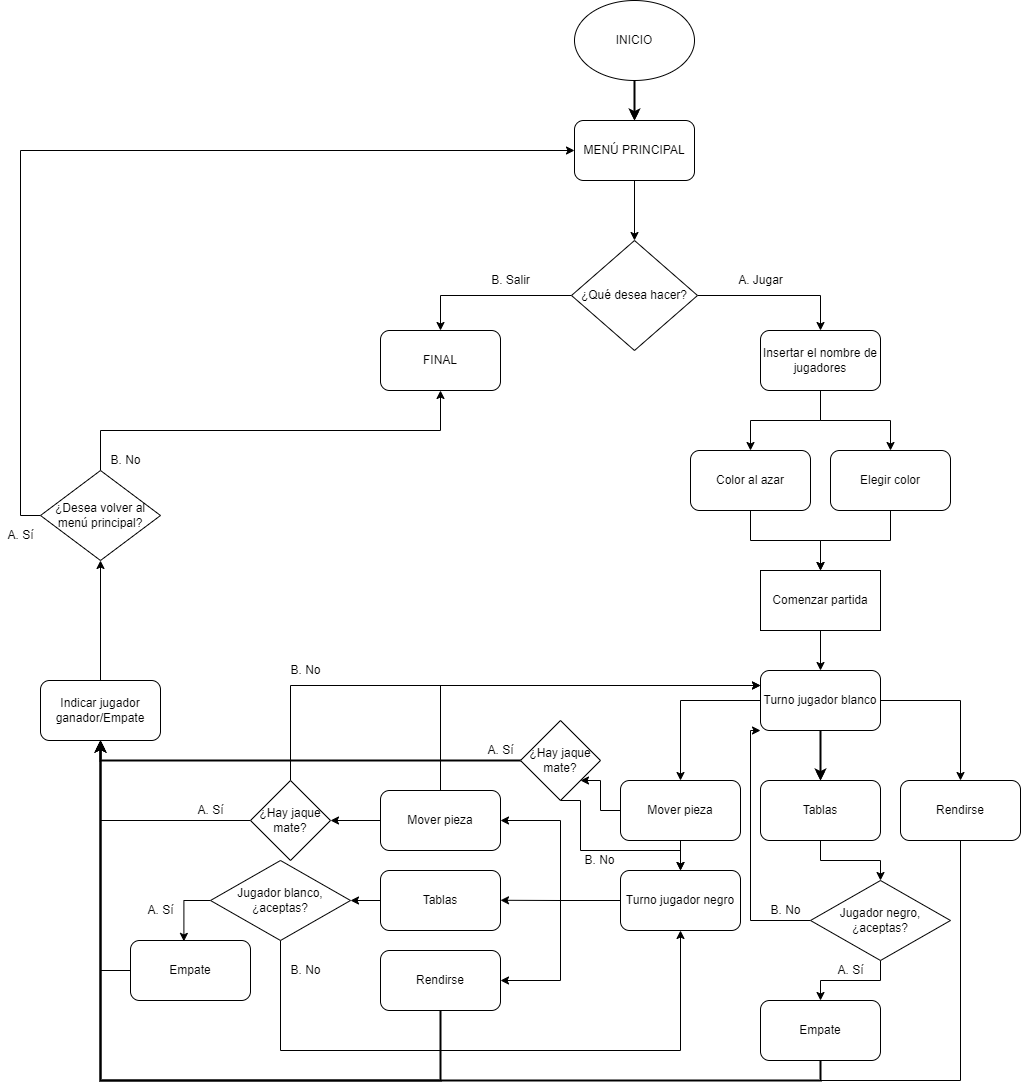

The diagram above was exported from draw.io. Its source (the exported page's mxGraphModel, read from the mxfile embedded in the PNG):
<mxGraphModel dx="2147" dy="463" grid="1" gridSize="10" guides="1" tooltips="1" connect="1" arrows="1" fold="1" page="1" pageScale="1" pageWidth="827" pageHeight="1169" math="0" shadow="0">
  <root>
    <mxCell id="0" />
    <mxCell id="1" parent="0" />
    <mxCell id="LWD4MW7i5dkynhj3ikEj-64" value="" style="edgeStyle=orthogonalEdgeStyle;rounded=0;orthogonalLoop=1;jettySize=auto;html=1;strokeWidth=2;" edge="1" parent="1" source="l1nToJs2NiYhuLi_n43U-1" target="l1nToJs2NiYhuLi_n43U-3">
      <mxGeometry relative="1" as="geometry" />
    </mxCell>
    <mxCell id="l1nToJs2NiYhuLi_n43U-1" value="INICIO" style="ellipse;whiteSpace=wrap;html=1;" parent="1" vertex="1">
      <mxGeometry x="354" y="40" width="120" height="80" as="geometry" />
    </mxCell>
    <mxCell id="l1nToJs2NiYhuLi_n43U-2" value="" style="endArrow=classic;html=1;rounded=0;exitX=0.5;exitY=1;exitDx=0;exitDy=0;strokeWidth=1;" parent="1" source="l1nToJs2NiYhuLi_n43U-1" edge="1">
      <mxGeometry width="50" height="50" relative="1" as="geometry">
        <mxPoint x="390" y="290" as="sourcePoint" />
        <mxPoint x="414" y="160" as="targetPoint" />
      </mxGeometry>
    </mxCell>
    <mxCell id="l1nToJs2NiYhuLi_n43U-5" value="" style="edgeStyle=orthogonalEdgeStyle;rounded=0;orthogonalLoop=1;jettySize=auto;html=1;strokeWidth=1;" parent="1" source="l1nToJs2NiYhuLi_n43U-3" target="l1nToJs2NiYhuLi_n43U-4" edge="1">
      <mxGeometry relative="1" as="geometry" />
    </mxCell>
    <mxCell id="l1nToJs2NiYhuLi_n43U-3" value="MENÚ PRINCIPAL" style="rounded=1;whiteSpace=wrap;html=1;strokeWidth=1;" parent="1" vertex="1">
      <mxGeometry x="354" y="160" width="120" height="60" as="geometry" />
    </mxCell>
    <mxCell id="l1nToJs2NiYhuLi_n43U-7" style="edgeStyle=orthogonalEdgeStyle;rounded=0;orthogonalLoop=1;jettySize=auto;html=1;exitX=0;exitY=0.5;exitDx=0;exitDy=0;entryX=0.5;entryY=0;entryDx=0;entryDy=0;strokeWidth=1;" parent="1" source="l1nToJs2NiYhuLi_n43U-4" target="l1nToJs2NiYhuLi_n43U-6" edge="1">
      <mxGeometry relative="1" as="geometry" />
    </mxCell>
    <mxCell id="l1nToJs2NiYhuLi_n43U-10" style="edgeStyle=orthogonalEdgeStyle;rounded=0;orthogonalLoop=1;jettySize=auto;html=1;exitX=1;exitY=0.5;exitDx=0;exitDy=0;entryX=0.5;entryY=0;entryDx=0;entryDy=0;strokeWidth=1;" parent="1" source="l1nToJs2NiYhuLi_n43U-4" target="l1nToJs2NiYhuLi_n43U-9" edge="1">
      <mxGeometry relative="1" as="geometry" />
    </mxCell>
    <mxCell id="l1nToJs2NiYhuLi_n43U-4" value="¿Qué desea hacer?" style="rhombus;whiteSpace=wrap;html=1;" parent="1" vertex="1">
      <mxGeometry x="351" y="280" width="126" height="110" as="geometry" />
    </mxCell>
    <mxCell id="l1nToJs2NiYhuLi_n43U-6" value="FINAL" style="rounded=1;whiteSpace=wrap;html=1;" parent="1" vertex="1">
      <mxGeometry x="160" y="370" width="120" height="60" as="geometry" />
    </mxCell>
    <mxCell id="l1nToJs2NiYhuLi_n43U-8" value="B. Salir" style="text;html=1;resizable=0;autosize=1;align=center;verticalAlign=middle;points=[];fillColor=none;strokeColor=none;rounded=0;" parent="1" vertex="1">
      <mxGeometry x="265" y="310" width="50" height="20" as="geometry" />
    </mxCell>
    <mxCell id="l1nToJs2NiYhuLi_n43U-13" style="edgeStyle=orthogonalEdgeStyle;rounded=0;orthogonalLoop=1;jettySize=auto;html=1;exitX=0.5;exitY=1;exitDx=0;exitDy=0;entryX=0.5;entryY=0;entryDx=0;entryDy=0;strokeWidth=1;" parent="1" source="l1nToJs2NiYhuLi_n43U-9" target="l1nToJs2NiYhuLi_n43U-12" edge="1">
      <mxGeometry relative="1" as="geometry" />
    </mxCell>
    <mxCell id="l1nToJs2NiYhuLi_n43U-16" style="edgeStyle=orthogonalEdgeStyle;rounded=0;orthogonalLoop=1;jettySize=auto;html=1;exitX=0.5;exitY=1;exitDx=0;exitDy=0;entryX=0.5;entryY=0;entryDx=0;entryDy=0;strokeWidth=1;" parent="1" source="l1nToJs2NiYhuLi_n43U-9" target="l1nToJs2NiYhuLi_n43U-15" edge="1">
      <mxGeometry relative="1" as="geometry" />
    </mxCell>
    <mxCell id="l1nToJs2NiYhuLi_n43U-9" value="Insertar el nombre de jugadores" style="rounded=1;whiteSpace=wrap;html=1;" parent="1" vertex="1">
      <mxGeometry x="540" y="370" width="120" height="60" as="geometry" />
    </mxCell>
    <mxCell id="l1nToJs2NiYhuLi_n43U-11" value="A. Jugar" style="text;html=1;resizable=0;autosize=1;align=center;verticalAlign=middle;points=[];fillColor=none;strokeColor=none;rounded=0;" parent="1" vertex="1">
      <mxGeometry x="510" y="310" width="60" height="20" as="geometry" />
    </mxCell>
    <mxCell id="l1nToJs2NiYhuLi_n43U-18" style="edgeStyle=orthogonalEdgeStyle;rounded=0;orthogonalLoop=1;jettySize=auto;html=1;exitX=0.5;exitY=1;exitDx=0;exitDy=0;entryX=0.5;entryY=0;entryDx=0;entryDy=0;strokeWidth=1;" parent="1" source="l1nToJs2NiYhuLi_n43U-12" target="l1nToJs2NiYhuLi_n43U-17" edge="1">
      <mxGeometry relative="1" as="geometry" />
    </mxCell>
    <mxCell id="l1nToJs2NiYhuLi_n43U-12" value="Color al azar" style="rounded=1;whiteSpace=wrap;html=1;" parent="1" vertex="1">
      <mxGeometry x="470" y="490" width="120" height="60" as="geometry" />
    </mxCell>
    <mxCell id="l1nToJs2NiYhuLi_n43U-19" style="edgeStyle=orthogonalEdgeStyle;rounded=0;orthogonalLoop=1;jettySize=auto;html=1;exitX=0.5;exitY=1;exitDx=0;exitDy=0;entryX=0.5;entryY=0;entryDx=0;entryDy=0;strokeWidth=1;" parent="1" source="l1nToJs2NiYhuLi_n43U-15" target="l1nToJs2NiYhuLi_n43U-17" edge="1">
      <mxGeometry relative="1" as="geometry" />
    </mxCell>
    <mxCell id="l1nToJs2NiYhuLi_n43U-15" value="Elegir color" style="rounded=1;whiteSpace=wrap;html=1;" parent="1" vertex="1">
      <mxGeometry x="610" y="490" width="120" height="60" as="geometry" />
    </mxCell>
    <mxCell id="LWD4MW7i5dkynhj3ikEj-18" style="edgeStyle=orthogonalEdgeStyle;rounded=0;orthogonalLoop=1;jettySize=auto;html=1;exitX=0.5;exitY=1;exitDx=0;exitDy=0;entryX=0.5;entryY=0;entryDx=0;entryDy=0;strokeWidth=1;" edge="1" parent="1" source="l1nToJs2NiYhuLi_n43U-17" target="LWD4MW7i5dkynhj3ikEj-13">
      <mxGeometry relative="1" as="geometry" />
    </mxCell>
    <mxCell id="l1nToJs2NiYhuLi_n43U-17" value="Comenzar partida" style="rounded=0;whiteSpace=wrap;html=1;" parent="1" vertex="1">
      <mxGeometry x="540" y="610" width="120" height="60" as="geometry" />
    </mxCell>
    <mxCell id="LWD4MW7i5dkynhj3ikEj-54" style="edgeStyle=orthogonalEdgeStyle;rounded=0;orthogonalLoop=1;jettySize=auto;html=1;exitX=0.5;exitY=0;exitDx=0;exitDy=0;entryX=0.5;entryY=1;entryDx=0;entryDy=0;strokeWidth=1;" edge="1" parent="1" source="LWD4MW7i5dkynhj3ikEj-1" target="LWD4MW7i5dkynhj3ikEj-6">
      <mxGeometry relative="1" as="geometry" />
    </mxCell>
    <mxCell id="LWD4MW7i5dkynhj3ikEj-1" value="Indicar jugador ganador/Empate" style="rounded=1;whiteSpace=wrap;html=1;" vertex="1" parent="1">
      <mxGeometry x="-180" y="720" width="120" height="60" as="geometry" />
    </mxCell>
    <mxCell id="LWD4MW7i5dkynhj3ikEj-11" style="edgeStyle=orthogonalEdgeStyle;rounded=0;orthogonalLoop=1;jettySize=auto;html=1;exitX=0.5;exitY=0;exitDx=0;exitDy=0;entryX=0.5;entryY=1;entryDx=0;entryDy=0;strokeWidth=1;" edge="1" parent="1" source="LWD4MW7i5dkynhj3ikEj-6" target="l1nToJs2NiYhuLi_n43U-6">
      <mxGeometry relative="1" as="geometry">
        <mxPoint x="220.00000000000023" y="440" as="targetPoint" />
      </mxGeometry>
    </mxCell>
    <mxCell id="LWD4MW7i5dkynhj3ikEj-55" style="edgeStyle=orthogonalEdgeStyle;rounded=0;orthogonalLoop=1;jettySize=auto;html=1;exitX=0;exitY=0.5;exitDx=0;exitDy=0;entryX=0;entryY=0.5;entryDx=0;entryDy=0;strokeWidth=1;" edge="1" parent="1" source="LWD4MW7i5dkynhj3ikEj-6" target="l1nToJs2NiYhuLi_n43U-3">
      <mxGeometry relative="1" as="geometry" />
    </mxCell>
    <mxCell id="LWD4MW7i5dkynhj3ikEj-6" value="¿Desea volver al menú principal?" style="rhombus;whiteSpace=wrap;html=1;" vertex="1" parent="1">
      <mxGeometry x="-180" y="510" width="120" height="90" as="geometry" />
    </mxCell>
    <mxCell id="LWD4MW7i5dkynhj3ikEj-12" value="B. No" style="text;html=1;resizable=0;autosize=1;align=center;verticalAlign=middle;points=[];fillColor=none;strokeColor=none;rounded=0;" vertex="1" parent="1">
      <mxGeometry x="-120" y="490" width="50" height="20" as="geometry" />
    </mxCell>
    <mxCell id="LWD4MW7i5dkynhj3ikEj-17" style="edgeStyle=orthogonalEdgeStyle;rounded=0;orthogonalLoop=1;jettySize=auto;html=1;exitX=0.5;exitY=1;exitDx=0;exitDy=0;entryX=0.5;entryY=0;entryDx=0;entryDy=0;strokeWidth=2;" edge="1" parent="1" source="LWD4MW7i5dkynhj3ikEj-13" target="LWD4MW7i5dkynhj3ikEj-15">
      <mxGeometry relative="1" as="geometry" />
    </mxCell>
    <mxCell id="LWD4MW7i5dkynhj3ikEj-19" style="edgeStyle=orthogonalEdgeStyle;rounded=0;orthogonalLoop=1;jettySize=auto;html=1;exitX=0;exitY=0.5;exitDx=0;exitDy=0;entryX=0.5;entryY=0;entryDx=0;entryDy=0;strokeWidth=1;" edge="1" parent="1" source="LWD4MW7i5dkynhj3ikEj-13" target="LWD4MW7i5dkynhj3ikEj-14">
      <mxGeometry relative="1" as="geometry" />
    </mxCell>
    <mxCell id="LWD4MW7i5dkynhj3ikEj-20" style="edgeStyle=orthogonalEdgeStyle;rounded=0;orthogonalLoop=1;jettySize=auto;html=1;exitX=1;exitY=0.5;exitDx=0;exitDy=0;strokeWidth=1;" edge="1" parent="1" source="LWD4MW7i5dkynhj3ikEj-13" target="LWD4MW7i5dkynhj3ikEj-16">
      <mxGeometry relative="1" as="geometry" />
    </mxCell>
    <mxCell id="LWD4MW7i5dkynhj3ikEj-83" value="" style="edgeStyle=orthogonalEdgeStyle;curved=0;rounded=1;sketch=0;orthogonalLoop=1;jettySize=auto;html=1;strokeWidth=1;" edge="1" parent="1" source="LWD4MW7i5dkynhj3ikEj-13" target="LWD4MW7i5dkynhj3ikEj-15">
      <mxGeometry relative="1" as="geometry" />
    </mxCell>
    <mxCell id="LWD4MW7i5dkynhj3ikEj-13" value="Turno jugador blanco" style="rounded=1;whiteSpace=wrap;html=1;" vertex="1" parent="1">
      <mxGeometry x="540" y="710" width="120" height="60" as="geometry" />
    </mxCell>
    <mxCell id="LWD4MW7i5dkynhj3ikEj-25" style="edgeStyle=orthogonalEdgeStyle;rounded=0;orthogonalLoop=1;jettySize=auto;html=1;exitX=0.5;exitY=1;exitDx=0;exitDy=0;entryX=0.5;entryY=0;entryDx=0;entryDy=0;" edge="1" parent="1" source="LWD4MW7i5dkynhj3ikEj-14" target="LWD4MW7i5dkynhj3ikEj-21">
      <mxGeometry relative="1" as="geometry" />
    </mxCell>
    <mxCell id="LWD4MW7i5dkynhj3ikEj-67" style="edgeStyle=orthogonalEdgeStyle;rounded=0;orthogonalLoop=1;jettySize=auto;html=1;exitX=0;exitY=0.5;exitDx=0;exitDy=0;entryX=1;entryY=1;entryDx=0;entryDy=0;strokeWidth=1;" edge="1" parent="1" source="LWD4MW7i5dkynhj3ikEj-14" target="LWD4MW7i5dkynhj3ikEj-66">
      <mxGeometry relative="1" as="geometry" />
    </mxCell>
    <mxCell id="LWD4MW7i5dkynhj3ikEj-14" value="Mover pieza" style="rounded=1;whiteSpace=wrap;html=1;" vertex="1" parent="1">
      <mxGeometry x="400" y="820" width="120" height="60" as="geometry" />
    </mxCell>
    <mxCell id="LWD4MW7i5dkynhj3ikEj-27" style="edgeStyle=orthogonalEdgeStyle;rounded=0;orthogonalLoop=1;jettySize=auto;html=1;exitX=0.5;exitY=1;exitDx=0;exitDy=0;" edge="1" parent="1" source="LWD4MW7i5dkynhj3ikEj-15" target="LWD4MW7i5dkynhj3ikEj-26">
      <mxGeometry relative="1" as="geometry" />
    </mxCell>
    <mxCell id="LWD4MW7i5dkynhj3ikEj-15" value="Tablas" style="rounded=1;whiteSpace=wrap;html=1;" vertex="1" parent="1">
      <mxGeometry x="540" y="820" width="120" height="60" as="geometry" />
    </mxCell>
    <mxCell id="LWD4MW7i5dkynhj3ikEj-52" style="edgeStyle=orthogonalEdgeStyle;rounded=0;orthogonalLoop=1;jettySize=auto;html=1;exitX=0.5;exitY=1;exitDx=0;exitDy=0;strokeWidth=1;" edge="1" parent="1" source="LWD4MW7i5dkynhj3ikEj-16" target="LWD4MW7i5dkynhj3ikEj-1">
      <mxGeometry relative="1" as="geometry">
        <Array as="points">
          <mxPoint x="740" y="1120" />
          <mxPoint x="-120" y="1120" />
        </Array>
      </mxGeometry>
    </mxCell>
    <mxCell id="LWD4MW7i5dkynhj3ikEj-16" value="Rendirse" style="rounded=1;whiteSpace=wrap;html=1;" vertex="1" parent="1">
      <mxGeometry x="680" y="820" width="120" height="60" as="geometry" />
    </mxCell>
    <mxCell id="LWD4MW7i5dkynhj3ikEj-38" style="edgeStyle=orthogonalEdgeStyle;rounded=0;orthogonalLoop=1;jettySize=auto;html=1;exitX=0;exitY=0.5;exitDx=0;exitDy=0;entryX=1;entryY=0.5;entryDx=0;entryDy=0;" edge="1" parent="1" source="LWD4MW7i5dkynhj3ikEj-21" target="LWD4MW7i5dkynhj3ikEj-23">
      <mxGeometry relative="1" as="geometry" />
    </mxCell>
    <mxCell id="LWD4MW7i5dkynhj3ikEj-40" style="edgeStyle=orthogonalEdgeStyle;rounded=0;orthogonalLoop=1;jettySize=auto;html=1;exitX=0;exitY=0.5;exitDx=0;exitDy=0;" edge="1" parent="1" source="LWD4MW7i5dkynhj3ikEj-21">
      <mxGeometry relative="1" as="geometry">
        <mxPoint x="280.0000000000002" y="939.7777777777778" as="targetPoint" />
      </mxGeometry>
    </mxCell>
    <mxCell id="LWD4MW7i5dkynhj3ikEj-48" style="edgeStyle=orthogonalEdgeStyle;rounded=0;orthogonalLoop=1;jettySize=auto;html=1;exitX=0;exitY=0.5;exitDx=0;exitDy=0;entryX=1;entryY=0.5;entryDx=0;entryDy=0;" edge="1" parent="1" source="LWD4MW7i5dkynhj3ikEj-21" target="LWD4MW7i5dkynhj3ikEj-37">
      <mxGeometry relative="1" as="geometry" />
    </mxCell>
    <mxCell id="LWD4MW7i5dkynhj3ikEj-21" value="Turno jugador negro" style="rounded=1;whiteSpace=wrap;html=1;" vertex="1" parent="1">
      <mxGeometry x="400" y="910" width="120" height="60" as="geometry" />
    </mxCell>
    <mxCell id="LWD4MW7i5dkynhj3ikEj-65" style="edgeStyle=orthogonalEdgeStyle;rounded=0;orthogonalLoop=1;jettySize=auto;html=1;exitX=0.5;exitY=0;exitDx=0;exitDy=0;entryX=0;entryY=0.25;entryDx=0;entryDy=0;strokeWidth=1;" edge="1" parent="1" source="LWD4MW7i5dkynhj3ikEj-23" target="LWD4MW7i5dkynhj3ikEj-13">
      <mxGeometry relative="1" as="geometry" />
    </mxCell>
    <mxCell id="LWD4MW7i5dkynhj3ikEj-78" style="edgeStyle=orthogonalEdgeStyle;rounded=0;orthogonalLoop=1;jettySize=auto;html=1;exitX=0;exitY=0.5;exitDx=0;exitDy=0;entryX=1;entryY=0.5;entryDx=0;entryDy=0;strokeWidth=1;" edge="1" parent="1" source="LWD4MW7i5dkynhj3ikEj-23" target="LWD4MW7i5dkynhj3ikEj-77">
      <mxGeometry relative="1" as="geometry" />
    </mxCell>
    <mxCell id="LWD4MW7i5dkynhj3ikEj-23" value="Mover pieza" style="rounded=1;whiteSpace=wrap;html=1;" vertex="1" parent="1">
      <mxGeometry x="160" y="830" width="120" height="60" as="geometry" />
    </mxCell>
    <mxCell id="LWD4MW7i5dkynhj3ikEj-29" style="edgeStyle=orthogonalEdgeStyle;rounded=0;orthogonalLoop=1;jettySize=auto;html=1;exitX=0.5;exitY=1;exitDx=0;exitDy=0;entryX=0.5;entryY=0;entryDx=0;entryDy=0;" edge="1" parent="1" source="LWD4MW7i5dkynhj3ikEj-26" target="LWD4MW7i5dkynhj3ikEj-28">
      <mxGeometry relative="1" as="geometry" />
    </mxCell>
    <mxCell id="LWD4MW7i5dkynhj3ikEj-59" style="edgeStyle=orthogonalEdgeStyle;rounded=0;orthogonalLoop=1;jettySize=auto;html=1;exitX=0;exitY=0.5;exitDx=0;exitDy=0;entryX=0;entryY=1;entryDx=0;entryDy=0;" edge="1" parent="1" source="LWD4MW7i5dkynhj3ikEj-26" target="LWD4MW7i5dkynhj3ikEj-13">
      <mxGeometry relative="1" as="geometry">
        <Array as="points">
          <mxPoint x="530" y="960" />
          <mxPoint x="530" y="770" />
        </Array>
      </mxGeometry>
    </mxCell>
    <mxCell id="LWD4MW7i5dkynhj3ikEj-26" value="Jugador negro, ¿aceptas?" style="rhombus;whiteSpace=wrap;html=1;" vertex="1" parent="1">
      <mxGeometry x="590" y="920" width="140" height="80" as="geometry" />
    </mxCell>
    <mxCell id="LWD4MW7i5dkynhj3ikEj-50" style="edgeStyle=orthogonalEdgeStyle;rounded=0;orthogonalLoop=1;jettySize=auto;html=1;exitX=0.5;exitY=1;exitDx=0;exitDy=0;entryX=0.5;entryY=1;entryDx=0;entryDy=0;strokeWidth=2;" edge="1" parent="1" source="LWD4MW7i5dkynhj3ikEj-28" target="LWD4MW7i5dkynhj3ikEj-1">
      <mxGeometry relative="1" as="geometry" />
    </mxCell>
    <mxCell id="LWD4MW7i5dkynhj3ikEj-28" value="Empate" style="rounded=1;whiteSpace=wrap;html=1;" vertex="1" parent="1">
      <mxGeometry x="540" y="1040" width="120" height="60" as="geometry" />
    </mxCell>
    <mxCell id="LWD4MW7i5dkynhj3ikEj-32" value="A. Sí" style="text;html=1;resizable=0;autosize=1;align=center;verticalAlign=middle;points=[];fillColor=none;strokeColor=none;rounded=0;" vertex="1" parent="1">
      <mxGeometry x="610" y="1000" width="40" height="20" as="geometry" />
    </mxCell>
    <mxCell id="LWD4MW7i5dkynhj3ikEj-33" value="B. No" style="text;html=1;resizable=0;autosize=1;align=center;verticalAlign=middle;points=[];fillColor=none;strokeColor=none;rounded=0;" vertex="1" parent="1">
      <mxGeometry x="540" y="940" width="50" height="20" as="geometry" />
    </mxCell>
    <mxCell id="LWD4MW7i5dkynhj3ikEj-42" style="edgeStyle=orthogonalEdgeStyle;rounded=0;orthogonalLoop=1;jettySize=auto;html=1;exitX=0;exitY=0.5;exitDx=0;exitDy=0;entryX=1;entryY=0.5;entryDx=0;entryDy=0;" edge="1" parent="1" source="LWD4MW7i5dkynhj3ikEj-36" target="LWD4MW7i5dkynhj3ikEj-41">
      <mxGeometry relative="1" as="geometry" />
    </mxCell>
    <mxCell id="LWD4MW7i5dkynhj3ikEj-36" value="Tablas" style="rounded=1;whiteSpace=wrap;html=1;" vertex="1" parent="1">
      <mxGeometry x="160" y="910" width="120" height="60" as="geometry" />
    </mxCell>
    <mxCell id="LWD4MW7i5dkynhj3ikEj-49" style="edgeStyle=orthogonalEdgeStyle;rounded=0;orthogonalLoop=1;jettySize=auto;html=1;exitX=0.5;exitY=1;exitDx=0;exitDy=0;entryX=0.5;entryY=1;entryDx=0;entryDy=0;strokeWidth=2;" edge="1" parent="1" source="LWD4MW7i5dkynhj3ikEj-37" target="LWD4MW7i5dkynhj3ikEj-1">
      <mxGeometry relative="1" as="geometry">
        <Array as="points">
          <mxPoint x="220" y="1120" />
          <mxPoint x="-120" y="1120" />
        </Array>
      </mxGeometry>
    </mxCell>
    <mxCell id="LWD4MW7i5dkynhj3ikEj-37" value="Rendirse" style="rounded=1;whiteSpace=wrap;html=1;" vertex="1" parent="1">
      <mxGeometry x="160" y="990" width="120" height="60" as="geometry" />
    </mxCell>
    <mxCell id="LWD4MW7i5dkynhj3ikEj-44" style="edgeStyle=orthogonalEdgeStyle;rounded=0;orthogonalLoop=1;jettySize=auto;html=1;exitX=0;exitY=0.5;exitDx=0;exitDy=0;entryX=0.445;entryY=0.015;entryDx=0;entryDy=0;entryPerimeter=0;" edge="1" parent="1" source="LWD4MW7i5dkynhj3ikEj-41" target="LWD4MW7i5dkynhj3ikEj-43">
      <mxGeometry relative="1" as="geometry" />
    </mxCell>
    <mxCell id="LWD4MW7i5dkynhj3ikEj-46" style="edgeStyle=orthogonalEdgeStyle;rounded=0;orthogonalLoop=1;jettySize=auto;html=1;exitX=0.5;exitY=1;exitDx=0;exitDy=0;entryX=0.5;entryY=1;entryDx=0;entryDy=0;" edge="1" parent="1" source="LWD4MW7i5dkynhj3ikEj-41" target="LWD4MW7i5dkynhj3ikEj-21">
      <mxGeometry relative="1" as="geometry">
        <Array as="points">
          <mxPoint x="60" y="1090" />
          <mxPoint x="460" y="1090" />
        </Array>
      </mxGeometry>
    </mxCell>
    <mxCell id="LWD4MW7i5dkynhj3ikEj-41" value="Jugador blanco, ¿aceptas?" style="rhombus;whiteSpace=wrap;html=1;" vertex="1" parent="1">
      <mxGeometry x="-10" y="900" width="140" height="80" as="geometry" />
    </mxCell>
    <mxCell id="LWD4MW7i5dkynhj3ikEj-53" style="edgeStyle=orthogonalEdgeStyle;rounded=0;orthogonalLoop=1;jettySize=auto;html=1;exitX=0;exitY=0.5;exitDx=0;exitDy=0;" edge="1" parent="1" source="LWD4MW7i5dkynhj3ikEj-43" target="LWD4MW7i5dkynhj3ikEj-1">
      <mxGeometry relative="1" as="geometry" />
    </mxCell>
    <mxCell id="LWD4MW7i5dkynhj3ikEj-43" value="Empate" style="rounded=1;whiteSpace=wrap;html=1;" vertex="1" parent="1">
      <mxGeometry x="-90" y="980" width="120" height="60" as="geometry" />
    </mxCell>
    <mxCell id="LWD4MW7i5dkynhj3ikEj-45" value="A. Sí" style="text;html=1;resizable=0;autosize=1;align=center;verticalAlign=middle;points=[];fillColor=none;strokeColor=none;rounded=0;" vertex="1" parent="1">
      <mxGeometry x="-80" y="940" width="40" height="20" as="geometry" />
    </mxCell>
    <mxCell id="LWD4MW7i5dkynhj3ikEj-47" value="B. No" style="text;html=1;resizable=0;autosize=1;align=center;verticalAlign=middle;points=[];fillColor=none;strokeColor=none;rounded=0;" vertex="1" parent="1">
      <mxGeometry x="60" y="1000" width="50" height="20" as="geometry" />
    </mxCell>
    <mxCell id="LWD4MW7i5dkynhj3ikEj-56" value="A. Sí" style="text;html=1;resizable=0;autosize=1;align=center;verticalAlign=middle;points=[];fillColor=none;strokeColor=none;rounded=0;" vertex="1" parent="1">
      <mxGeometry x="-220" y="565" width="40" height="20" as="geometry" />
    </mxCell>
    <mxCell id="LWD4MW7i5dkynhj3ikEj-70" style="edgeStyle=orthogonalEdgeStyle;rounded=0;orthogonalLoop=1;jettySize=auto;html=1;exitX=0;exitY=0.5;exitDx=0;exitDy=0;entryX=0.5;entryY=1;entryDx=0;entryDy=0;strokeWidth=2;" edge="1" parent="1" source="LWD4MW7i5dkynhj3ikEj-66" target="LWD4MW7i5dkynhj3ikEj-1">
      <mxGeometry relative="1" as="geometry" />
    </mxCell>
    <mxCell id="LWD4MW7i5dkynhj3ikEj-72" style="edgeStyle=orthogonalEdgeStyle;rounded=0;orthogonalLoop=1;jettySize=auto;html=1;exitX=0.5;exitY=1;exitDx=0;exitDy=0;entryX=0.5;entryY=0;entryDx=0;entryDy=0;strokeWidth=1;" edge="1" parent="1" source="LWD4MW7i5dkynhj3ikEj-66" target="LWD4MW7i5dkynhj3ikEj-21">
      <mxGeometry relative="1" as="geometry">
        <Array as="points">
          <mxPoint x="360" y="840" />
          <mxPoint x="360" y="890" />
          <mxPoint x="460" y="890" />
        </Array>
      </mxGeometry>
    </mxCell>
    <mxCell id="LWD4MW7i5dkynhj3ikEj-66" value="¿Hay jaque mate?" style="rhombus;whiteSpace=wrap;html=1;strokeWidth=1;" vertex="1" parent="1">
      <mxGeometry x="300" y="760" width="80" height="80" as="geometry" />
    </mxCell>
    <mxCell id="LWD4MW7i5dkynhj3ikEj-69" value="A. Sí" style="text;html=1;resizable=0;autosize=1;align=center;verticalAlign=middle;points=[];fillColor=none;strokeColor=none;rounded=0;" vertex="1" parent="1">
      <mxGeometry x="260" y="780" width="40" height="20" as="geometry" />
    </mxCell>
    <mxCell id="LWD4MW7i5dkynhj3ikEj-73" value="B. No" style="text;html=1;resizable=0;autosize=1;align=center;verticalAlign=middle;points=[];fillColor=none;strokeColor=none;rounded=0;" vertex="1" parent="1">
      <mxGeometry x="354" y="890" width="50" height="20" as="geometry" />
    </mxCell>
    <mxCell id="LWD4MW7i5dkynhj3ikEj-79" style="edgeStyle=orthogonalEdgeStyle;rounded=0;orthogonalLoop=1;jettySize=auto;html=1;exitX=0;exitY=0.5;exitDx=0;exitDy=0;strokeWidth=1;" edge="1" parent="1" source="LWD4MW7i5dkynhj3ikEj-77">
      <mxGeometry relative="1" as="geometry">
        <mxPoint x="-120" y="780" as="targetPoint" />
      </mxGeometry>
    </mxCell>
    <mxCell id="LWD4MW7i5dkynhj3ikEj-80" style="edgeStyle=orthogonalEdgeStyle;rounded=0;orthogonalLoop=1;jettySize=auto;html=1;exitX=0.5;exitY=0;exitDx=0;exitDy=0;entryX=0;entryY=0.25;entryDx=0;entryDy=0;strokeWidth=1;" edge="1" parent="1" source="LWD4MW7i5dkynhj3ikEj-77" target="LWD4MW7i5dkynhj3ikEj-13">
      <mxGeometry relative="1" as="geometry" />
    </mxCell>
    <mxCell id="LWD4MW7i5dkynhj3ikEj-77" value="¿Hay jaque mate?" style="rhombus;whiteSpace=wrap;html=1;strokeWidth=1;" vertex="1" parent="1">
      <mxGeometry x="30" y="820" width="80" height="80" as="geometry" />
    </mxCell>
    <mxCell id="LWD4MW7i5dkynhj3ikEj-81" value="A. Sí" style="text;html=1;resizable=0;autosize=1;align=center;verticalAlign=middle;points=[];fillColor=none;strokeColor=none;rounded=0;" vertex="1" parent="1">
      <mxGeometry x="-30" y="840" width="40" height="20" as="geometry" />
    </mxCell>
    <mxCell id="LWD4MW7i5dkynhj3ikEj-82" value="B. No" style="text;html=1;resizable=0;autosize=1;align=center;verticalAlign=middle;points=[];fillColor=none;strokeColor=none;rounded=0;" vertex="1" parent="1">
      <mxGeometry x="60" y="700" width="50" height="20" as="geometry" />
    </mxCell>
  </root>
</mxGraphModel>